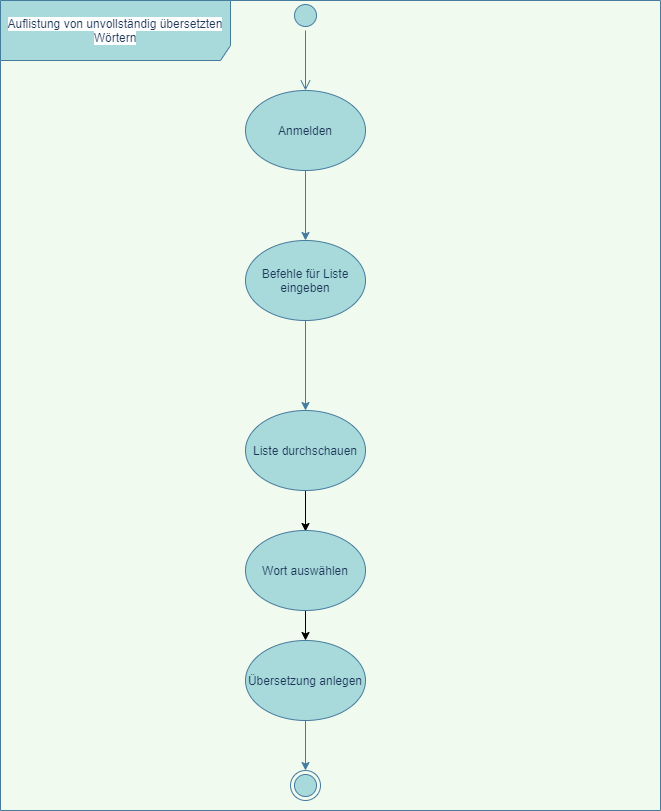

The diagram above was exported from draw.io. Its source (the exported page's mxGraphModel, read from the mxfile embedded in the PNG):
<mxGraphModel dx="1360" dy="834" grid="1" gridSize="10" guides="1" tooltips="1" connect="1" arrows="1" fold="1" page="1" pageScale="1" pageWidth="1169" pageHeight="827" background="#F1FAEE" math="0" shadow="0">
  <root>
    <mxCell id="0oyUR4dgS2eo9P9nxT2M-0" />
    <mxCell id="0oyUR4dgS2eo9P9nxT2M-1" parent="0oyUR4dgS2eo9P9nxT2M-0" />
    <mxCell id="XfUsRE-6fYatTmZuSXRA-2" value="&lt;span style=&quot;background-color: rgb(255 , 255 , 255)&quot;&gt;Auflistung von unvollständig übersetzten Wörtern&lt;/span&gt;" style="shape=umlFrame;whiteSpace=wrap;html=1;width=230;height=60;fillColor=#A8DADC;strokeWidth=1;strokeColor=#457B9D;fontColor=#1D3557;" parent="0oyUR4dgS2eo9P9nxT2M-1" vertex="1">
      <mxGeometry x="330" y="150" width="660" height="810" as="geometry" />
    </mxCell>
    <mxCell id="XfUsRE-6fYatTmZuSXRA-3" value="" style="ellipse;html=1;shape=startState;fillColor=#A8DADC;strokeColor=#457B9D;fontColor=#1D3557;" parent="0oyUR4dgS2eo9P9nxT2M-1" vertex="1">
      <mxGeometry x="620" y="150" width="30" height="30" as="geometry" />
    </mxCell>
    <mxCell id="XfUsRE-6fYatTmZuSXRA-4" value="" style="edgeStyle=orthogonalEdgeStyle;html=1;verticalAlign=bottom;endArrow=open;endSize=8;strokeColor=#457B9D;labelBackgroundColor=#F1FAEE;fontColor=#1D3557;" parent="0oyUR4dgS2eo9P9nxT2M-1" source="XfUsRE-6fYatTmZuSXRA-3" edge="1">
      <mxGeometry relative="1" as="geometry">
        <mxPoint x="635" y="240" as="targetPoint" />
      </mxGeometry>
    </mxCell>
    <mxCell id="XfUsRE-6fYatTmZuSXRA-7" style="edgeStyle=orthogonalEdgeStyle;rounded=0;orthogonalLoop=1;jettySize=auto;html=1;entryX=0.5;entryY=0;entryDx=0;entryDy=0;strokeColor=#457B9D;labelBackgroundColor=#F1FAEE;fontColor=#1D3557;" parent="0oyUR4dgS2eo9P9nxT2M-1" source="XfUsRE-6fYatTmZuSXRA-5" target="XfUsRE-6fYatTmZuSXRA-6" edge="1">
      <mxGeometry relative="1" as="geometry" />
    </mxCell>
    <mxCell id="XfUsRE-6fYatTmZuSXRA-5" value="Anmelden" style="ellipse;whiteSpace=wrap;html=1;strokeColor=#457B9D;strokeWidth=1;fillColor=#A8DADC;fontColor=#1D3557;" parent="0oyUR4dgS2eo9P9nxT2M-1" vertex="1">
      <mxGeometry x="575" y="240" width="120" height="80" as="geometry" />
    </mxCell>
    <mxCell id="XfUsRE-6fYatTmZuSXRA-9" style="edgeStyle=orthogonalEdgeStyle;rounded=0;orthogonalLoop=1;jettySize=auto;html=1;strokeColor=#457B9D;labelBackgroundColor=#F1FAEE;fontColor=#1D3557;" parent="0oyUR4dgS2eo9P9nxT2M-1" source="XfUsRE-6fYatTmZuSXRA-6" target="XfUsRE-6fYatTmZuSXRA-8" edge="1">
      <mxGeometry relative="1" as="geometry" />
    </mxCell>
    <mxCell id="XfUsRE-6fYatTmZuSXRA-6" value="Befehle für Liste eingeben" style="ellipse;whiteSpace=wrap;html=1;strokeColor=#457B9D;strokeWidth=1;fillColor=#A8DADC;fontColor=#1D3557;" parent="0oyUR4dgS2eo9P9nxT2M-1" vertex="1">
      <mxGeometry x="575" y="390" width="120" height="80" as="geometry" />
    </mxCell>
    <mxCell id="YRJBeYT1QIFhi9nQapMw-1" style="edgeStyle=orthogonalEdgeStyle;rounded=0;orthogonalLoop=1;jettySize=auto;html=1;strokeColor=#000000;" parent="0oyUR4dgS2eo9P9nxT2M-1" source="XfUsRE-6fYatTmZuSXRA-8" edge="1">
      <mxGeometry relative="1" as="geometry">
        <mxPoint x="635" y="681" as="targetPoint" />
      </mxGeometry>
    </mxCell>
    <mxCell id="XfUsRE-6fYatTmZuSXRA-8" value="Liste durchschauen" style="ellipse;whiteSpace=wrap;html=1;strokeColor=#457B9D;strokeWidth=1;fillColor=#A8DADC;fontColor=#1D3557;" parent="0oyUR4dgS2eo9P9nxT2M-1" vertex="1">
      <mxGeometry x="575" y="560" width="120" height="80" as="geometry" />
    </mxCell>
    <mxCell id="XfUsRE-6fYatTmZuSXRA-13" style="edgeStyle=orthogonalEdgeStyle;rounded=0;orthogonalLoop=1;jettySize=auto;html=1;entryX=0.5;entryY=0;entryDx=0;entryDy=0;strokeColor=#457B9D;labelBackgroundColor=#F1FAEE;fontColor=#1D3557;" parent="0oyUR4dgS2eo9P9nxT2M-1" source="XfUsRE-6fYatTmZuSXRA-10" target="XfUsRE-6fYatTmZuSXRA-12" edge="1">
      <mxGeometry relative="1" as="geometry" />
    </mxCell>
    <mxCell id="XfUsRE-6fYatTmZuSXRA-10" value="Übersetzung anlegen" style="ellipse;whiteSpace=wrap;html=1;strokeColor=#457B9D;strokeWidth=1;fillColor=#A8DADC;fontColor=#1D3557;" parent="0oyUR4dgS2eo9P9nxT2M-1" vertex="1">
      <mxGeometry x="575" y="790" width="120" height="80" as="geometry" />
    </mxCell>
    <mxCell id="XfUsRE-6fYatTmZuSXRA-12" value="" style="ellipse;html=1;shape=endState;fillColor=#A8DADC;strokeColor=#457B9D;fontColor=#1D3557;" parent="0oyUR4dgS2eo9P9nxT2M-1" vertex="1">
      <mxGeometry x="620" y="920" width="30" height="30" as="geometry" />
    </mxCell>
    <mxCell id="YRJBeYT1QIFhi9nQapMw-2" style="edgeStyle=orthogonalEdgeStyle;rounded=0;orthogonalLoop=1;jettySize=auto;html=1;strokeColor=#000000;" parent="0oyUR4dgS2eo9P9nxT2M-1" source="YRJBeYT1QIFhi9nQapMw-0" target="XfUsRE-6fYatTmZuSXRA-10" edge="1">
      <mxGeometry relative="1" as="geometry" />
    </mxCell>
    <mxCell id="YRJBeYT1QIFhi9nQapMw-0" value="Wort auswählen" style="ellipse;whiteSpace=wrap;html=1;strokeColor=#457B9D;strokeWidth=1;fillColor=#A8DADC;fontColor=#1D3557;" parent="0oyUR4dgS2eo9P9nxT2M-1" vertex="1">
      <mxGeometry x="575" y="680" width="120" height="80" as="geometry" />
    </mxCell>
  </root>
</mxGraphModel>